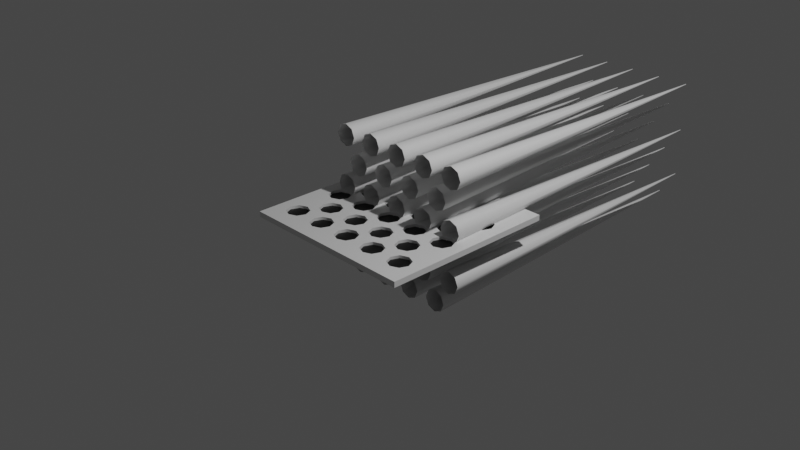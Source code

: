 # Source: spiketrap.blend  (saved by Blender 3.2.14; exported with 4.5.12 LTS)
import bpy
from mathutils import Matrix  # noqa: F401  (used for matrix-valued properties, if any)

bpy.ops.wm.read_factory_settings(use_empty=True)
scene = bpy.context.scene
scene.name = 'Scene'

# ---- collections
col_collection = bpy.data.collections.new('Collection'); scene.collection.children.link(col_collection)

# ---- materials (node trees are filled in below, after node groups)
mat_floor = bpy.data.materials.new('Floor')
mat_floor.alpha_threshold = 0.0
mat_floor.use_transparent_shadow = False
mat_floor.line_color = (0.0, 0.0, 0.0, 1.0)
mat_slot = bpy.data.materials.new('Slot')
mat_slot.use_transparent_shadow = False
mat_spike = bpy.data.materials.new('Spike')
mat_spike.use_transparent_shadow = False

# ---- material node trees
mat_floor.use_nodes = True; mat_floor.node_tree.nodes.clear()
_N = mat_floor.node_tree.nodes; _L = mat_floor.node_tree.links
n0 = _N.new('ShaderNodeOutputMaterial'); n0.name = 'Material Output'; n0.location = (300, 300)
n1 = _N.new('ShaderNodeBsdfPrincipled'); n1.name = 'Principled BSDF'; n1.location = (10, 300)
n1.distribution = 'GGX'
n1.subsurface_method = 'RANDOM_WALK_SKIN'
n1.inputs[2].default_value = 0.4
n1.inputs[3].default_value = 1.45
n1.inputs[27].default_value = (0.0, 0.0, 0.0, 1.0)
n1.inputs[28].default_value = 1.0
_L.new(n1.outputs[0], n0.inputs[0])
n0.is_active_output = True
mat_slot.use_nodes = True; mat_slot.node_tree.nodes.clear()
_N = mat_slot.node_tree.nodes; _L = mat_slot.node_tree.links
n0 = _N.new('ShaderNodeBsdfPrincipled'); n0.name = 'Principled BSDF'; n0.location = (10, 300)
n0.distribution = 'GGX'
n0.subsurface_method = 'RANDOM_WALK_SKIN'
n0.inputs[0].default_value = (0.0, 0.0, 0.0, 1.0)
n0.inputs[3].default_value = 1.45
n0.inputs[27].default_value = (0.0, 0.0, 0.0, 1.0)
n0.inputs[28].default_value = 1.0
n1 = _N.new('ShaderNodeOutputMaterial'); n1.name = 'Material Output'; n1.location = (300, 300)
_L.new(n0.outputs[0], n1.inputs[0])
n1.is_active_output = True
mat_spike.use_nodes = True; mat_spike.node_tree.nodes.clear()
_N = mat_spike.node_tree.nodes; _L = mat_spike.node_tree.links
n0 = _N.new('ShaderNodeBsdfPrincipled'); n0.name = 'Principled BSDF'; n0.location = (10, 300)
n0.distribution = 'GGX'
n0.subsurface_method = 'RANDOM_WALK_SKIN'
n0.inputs[3].default_value = 1.45
n0.inputs[27].default_value = (0.0, 0.0, 0.0, 1.0)
n0.inputs[28].default_value = 1.0
n1 = _N.new('ShaderNodeOutputMaterial'); n1.name = 'Material Output'; n1.location = (300, 300)
_L.new(n0.outputs[0], n1.inputs[0])
n1.is_active_output = True

# ---- world
world_world = bpy.data.worlds.new('World'); scene.world = world_world
world_world.use_nodes = True; world_world.node_tree.nodes.clear()
_N = world_world.node_tree.nodes; _L = world_world.node_tree.links
n0 = _N.new('ShaderNodeOutputWorld'); n0.name = 'World Output'; n0.location = (300, 300)
n1 = _N.new('ShaderNodeBackground'); n1.name = 'Background'; n1.location = (10, 300)
n1.inputs[0].default_value = (0.05088, 0.05088, 0.05088, 1.0)
_L.new(n1.outputs[0], n0.inputs[0])
n0.is_active_output = True
world_world.color = (0.05088, 0.05088, 0.05088)
world_world.use_sun_shadow = False
world_world.sun_shadow_jitter_overblur = 0.0

# ---- cameras
cam_camera = bpy.data.cameras.new('Camera')
cam_camera.clip_end = 100.0
cam_camera.ortho_scale = 7.314

# ---- lights
light_light = bpy.data.lights.new('Light', 'POINT')
light_light.transmission_factor = 0.0
light_light.energy = 1000.0
light_light.shadow_soft_size = 0.1
light_light.shadow_maximum_resolution = 0.006
light_light.use_absolute_resolution = True

# ---- meshes
me_floor = bpy.data.meshes.new('Floor')
me_floor.from_pydata([(1.0, 1.0, 0.0625), (1.0, -1.0, 0.0625), (-1.0, 1.0, 0.0625), (-1.0, -1.0, 0.0625), (-0.875, -0.7031, 0.0625), (-0.875, -0.1406, 0.0625), (-0.875, 0.4219, 0.0625), (-0.8384, -0.7915, 0.0625), (-0.8384, -0.6147, 0.0625), (-0.8384, -0.229, 0.0625), (-0.8384, 0.3335, 0.0625), (-0.8384, -0.05224, 0.0625), (-0.8384, 0.5103, 0.0625), (-0.6875, 0.7031, 0.0625), (-0.6875, -0.4219, 0.0625), (-0.6875, 0.1406, 0.0625), (-0.6616, -0.6147, 0.0625), (-0.7058, -0.5964, 0.0625), (-0.6509, -0.5103, 0.0625), (-0.6509, -0.3335, 0.0625), (-0.6616, -0.229, 0.0625), (-0.6616, -0.05224, 0.0625), (-0.7058, -0.03393, 0.0625), (-0.6509, 0.05224, 0.0625), (-0.6509, 0.229, 0.0625), (-0.6616, 0.3335, 0.0625), (-0.7058, 0.3152, 0.0625), (-0.6616, 0.5103, 0.0625), (-0.6509, 0.6147, 0.0625), (-0.7058, 0.5286, 0.0625), (-0.75, -0.5781, 0.0625), (-0.75, -0.2656, 0.0625), (-0.75, -0.01562, 0.0625), (-0.75, 0.2969, 0.0625), (-0.75, 0.5469, 0.0625), (-0.6509, 0.7915, 0.0625), (-0.5, -0.1406, 0.0625), (-0.5, 0.4219, 0.0625), (-0.5625, -0.5469, 0.0625), (-0.5625, -0.2969, 0.0625), (-0.625, -0.1406, 0.0625), (-0.6067, 0.03393, 0.0625), (-0.5625, 0.01562, 0.0625), (-0.5183, 0.03393, 0.0625), (-0.5625, 0.2656, 0.0625), (-0.6067, 0.2473, 0.0625), (-0.5183, 0.2473, 0.0625), (-0.625, 0.4219, 0.0625), (-0.5625, 0.5781, 0.0625), (-0.6067, 0.5964, 0.0625), (-0.5625, 0.8281, 0.0625), (-0.375, -0.2656, 0.0625), (-0.4375, -0.4219, 0.0625), (-0.3308, -0.03393, 0.0625), (-0.375, -0.01562, 0.0625), (-0.4192, -0.03393, 0.0625), (-0.375, 0.2969, 0.0625), (-0.4192, 0.3152, 0.0625), (-0.375, 0.5469, 0.0625), (-0.4741, 0.05224, 0.0625), (-0.4634, -0.05224, 0.0625), (-0.4375, 0.1406, 0.0625), (-0.4741, 0.229, 0.0625), (-0.4634, 0.3335, 0.0625), (-0.4741, 0.6147, 0.0625), (-0.4634, 0.5103, 0.0625), (-0.4375, 0.7031, 0.0625), (-0.4741, -0.3335, 0.0625), (-0.4634, -0.229, 0.0625), (-0.4741, 0.7915, 0.0625), (-0.3125, 0.1406, 0.0625), (-0.3125, 0.7031, 0.0625), (-0.25, -0.1406, 0.0625), (-0.25, 0.4219, 0.0625), (-0.1875, 0.01562, 0.0625), (-0.2866, -0.05224, 0.0625), (-0.2317, 0.03393, 0.0625), (-0.2759, 0.05224, 0.0625), (-0.2759, 0.229, 0.0625), (-0.2866, 0.3335, 0.0625), (-0.1875, 0.2656, 0.0625), (-0.1875, 0.5781, 0.0625), (-0.2866, 0.5103, 0.0625), (-0.2759, 0.6147, 0.0625), (-0.2759, 0.7915, 0.0625), (-0.08839, -0.05224, 0.0625), (-0.09911, 0.05224, 0.0625), (-0.1433, 0.03393, 0.0625), (-0.125, 0.4219, 0.0625), (-0.0625, 0.1406, 0.0625), (-1.093e-08, 0.2969, 0.0625), (-0.0625, 0.7031, 0.0625), (-0.09911, 0.229, 0.0625), (-0.1433, 0.2473, 0.0625), (-0.08839, 0.3335, 0.0625), (-0.04419, 0.5286, 0.0625), (-0.08839, 0.5103, 0.0625), (-0.09911, 0.6147, 0.0625), (-0.1433, 0.5964, 0.0625), (0.0, 0.5469, 0.0625), (-0.09911, 0.7915, 0.0625), (-0.2866, -0.229, 0.0625), (-0.1875, 0.8281, 0.0625), (0.0625, 0.1406, 0.0625), (0.0625, 0.7031, 0.0625), (0.08839, 0.5103, 0.0625), (0.09911, 0.6147, 0.0625), (0.25, 0.4219, 0.0625), (0.1875, 0.2656, 0.0625), (0.1433, 0.2473, 0.0625), (0.125, 0.4219, 0.0625), (0.1875, 0.5781, 0.0625), (0.2317, 0.5964, 0.0625), (0.1875, 0.8281, 0.0625), (0.09911, 0.229, 0.0625), (0.08839, 0.3335, 0.0625), (0.09911, 0.7915, 0.0625), (0.3125, 0.7031, 0.0625), (0.4375, 0.7031, 0.0625), (0.375, 0.5469, 0.0625), (0.3308, 0.5286, 0.0625), (0.4192, 0.5286, 0.0625), (0.2759, 0.6147, 0.0625), (0.2866, 0.5103, 0.0625), (0.2759, 0.7915, 0.0625), (0.5625, 0.5781, 0.0625), (0.4634, 0.5103, 0.0625), (0.5183, 0.5964, 0.0625), (0.4741, 0.6147, 0.0625), (0.6875, 0.7031, 0.0625), (0.6509, 0.7915, 0.0625), (0.5625, 0.8281, 0.0625), (0.3198, 0.3198, 0.0625), (0.4741, 0.7915, 0.0625), (0.2866, 0.3335, 0.0625), (-0.75, -0.8281, 0.0625), (-0.625, -0.7031, 0.0625), (-0.5, -0.7031, 0.0625), (-0.6616, -0.7915, 0.0625), (-0.3125, -0.4219, 0.0625), (-0.4192, -0.5964, 0.0625), (-0.3308, -0.5964, 0.0625), (-0.375, -0.5781, 0.0625), (-0.375, -0.8281, 0.0625), (-0.4634, -0.6147, 0.0625), (-0.4741, -0.5103, 0.0625), (-0.4634, -0.7915, 0.0625), (-0.25, -0.7031, 0.0625), (-0.1875, -0.5469, 0.0625), (-0.1433, -0.5286, 0.0625), (-0.1875, -0.2969, 0.0625), (-0.2866, -0.6147, 0.0625), (-0.2759, -0.5103, 0.0625), (-0.125, -0.1406, 0.0625), (-0.0625, -0.4219, 0.0625), (-0.08839, -0.7915, 0.0625), (-0.08839, -0.6147, 0.0625), (-0.09911, -0.5103, 0.0625), (-0.2866, -0.7915, 0.0625), (-0.125, -0.7031, 0.0625), (-0.09911, -0.3335, 0.0625), (-0.08839, -0.229, 0.0625), (-0.2759, -0.3335, 0.0625), (0.0625, -0.4219, 0.0625), (-1.093e-08, -0.2656, 0.0625), (0.0, -0.01562, 0.0625), (0.125, -0.7031, 0.0625), (0.125, -0.1406, 0.0625), (0.09911, -0.5103, 0.0625), (0.08839, -0.6147, 0.0625), (0.1433, -0.5286, 0.0625), (0.08839, -0.229, 0.0625), (0.09911, -0.3335, 0.0625), (0.1433, -0.3152, 0.0625), (0.08839, -0.7915, 0.0625), (0.0, -0.5781, 0.0625), (0.08839, -0.05224, 0.0625), (0.09911, 0.05224, 0.0625), (0.1875, 0.01562, 0.0625), (0.25, -0.7031, 0.0625), (0.25, -0.1406, 0.0625), (0.3125, -0.4219, 0.0625), (0.3125, 0.1406, 0.0625), (0.1875, -0.5469, 0.0625), (0.2866, -0.6147, 0.0625), (0.2317, -0.5286, 0.0625), (0.2759, -0.5103, 0.0625), (0.2759, -0.3335, 0.0625), (0.2866, -0.229, 0.0625), (0.1875, -0.2969, 0.0625), (0.2866, -0.05224, 0.0625), (0.2759, 0.05224, 0.0625), (0.2759, 0.229, 0.0625), (0.2866, -0.7915, 0.0625), (-1.093e-08, -0.8281, 0.0625), (0.375, -0.8281, 0.0625), (0.375, -0.5781, 0.0625), (0.3308, -0.5964, 0.0625), (0.375, -0.2656, 0.0625), (0.375, -0.01562, 0.0625), (0.3308, -0.03393, 0.0625), (0.4375, -0.4219, 0.0625), (0.4375, 0.1406, 0.0625), (0.4741, 0.229, 0.0625), (0.4634, 0.3335, 0.0625), (0.4634, -0.6147, 0.0625), (0.4741, -0.5103, 0.0625), (0.4741, -0.3335, 0.0625), (0.4634, -0.229, 0.0625), (0.375, 0.2969, 0.0625), (0.5, -0.7031, 0.0625), (0.5, -0.1406, 0.0625), (0.5, 0.4219, 0.0625), (0.5625, 0.01562, 0.0625), (0.625, -0.7031, 0.0625), (0.5625, -0.5469, 0.0625), (0.6067, -0.5286, 0.0625), (0.6067, -0.3152, 0.0625), (0.5625, -0.2969, 0.0625), (0.5183, -0.3152, 0.0625), (0.625, -0.1406, 0.0625), (0.6067, 0.2473, 0.0625), (0.5625, 0.2656, 0.0625), (0.5183, 0.2473, 0.0625), (0.625, 0.4219, 0.0625), (0.4634, -0.7915, 0.0625), (0.4634, -0.05224, 0.0625), (0.4741, 0.05224, 0.0625), (0.6875, -0.4219, 0.0625), (0.6875, 0.1406, 0.0625), (0.6616, -0.6147, 0.0625), (0.6509, -0.5103, 0.0625), (0.6616, -0.229, 0.0625), (0.6509, -0.3335, 0.0625), (0.6616, -0.05224, 0.0625), (0.7058, -0.03393, 0.0625), (0.6509, 0.05224, 0.0625), (0.7058, 0.3152, 0.0625), (0.6616, 0.3335, 0.0625), (0.6509, 0.229, 0.0625), (0.75, 0.5469, 0.0625), (0.8384, -0.229, 0.0625), (0.875, -0.1406, 0.0625), (0.875, 0.4219, 0.0625), (0.875, -0.7031, 0.0625), (0.8384, 0.3335, 0.0625), (0.8384, -0.05224, 0.0625), (0.8384, 0.5103, 0.0625), (0.75, -0.8281, 0.0625), (0.8384, -0.7915, 0.0625), (0.8384, -0.6147, 0.0625), (0.75, -0.5781, 0.0625), (0.75, -0.2656, 0.0625), (0.75, -0.01562, 0.0625), (0.75, 0.2969, 0.0625), (0.6616, 0.5103, 0.0625), (0.6509, 0.6147, 0.0625), (0.6616, -0.7915, 0.0625), (1.0, 1.0, 0.0), (1.0, -1.0, 0.0), (-1.0, 1.0, 0.0), (-1.0, -1.0, 0.0), (0.6875, 0.7031, 0.03125), (0.6509, 0.6147, 0.03125), (0.625, 0.4219, 0.03125), (0.6616, 0.5103, 0.03125), (-0.4192, 0.3152, 0.03125), (-0.4634, 0.3335, 0.03125), (-0.875, -0.7031, 0.03125), (-0.8384, -0.7915, 0.03125), (-0.8384, -0.6147, 0.03125), (-0.6616, -0.6147, 0.03125), (-0.7058, -0.5964, 0.03125), (-0.75, -0.5781, 0.03125), (-0.6616, -0.229, 0.03125), (-0.75, -0.2656, 0.03125), (-0.8384, 0.5103, 0.03125), (-0.75, 0.5469, 0.03125), (-0.625, -0.1406, 0.03125), (-0.5625, 0.2656, 0.03125), (-0.6067, 0.2473, 0.03125), (-0.5183, 0.2473, 0.03125), (-0.5625, 0.5781, 0.03125), (-0.6067, 0.5964, 0.03125), (-0.375, 0.2969, 0.03125), (-0.5, -0.1406, 0.03125), (-0.4634, -0.05224, 0.03125), (-0.4741, 0.6147, 0.03125), (-0.4375, 0.7031, 0.03125), (-0.4375, -0.4219, 0.03125), (-0.4741, -0.3335, 0.03125), (-0.4634, -0.229, 0.03125), (-0.25, -0.1406, 0.03125), (-0.2866, -0.05224, 0.03125), (0.5625, 0.01562, 0.03125), (0.6509, 0.05224, 0.03125), (-0.2317, 0.03393, 0.03125), (-0.2759, 0.05224, 0.03125), (-0.2866, 0.3335, 0.03125), (-0.1875, 0.2656, 0.03125), (-0.1433, 0.2473, 0.03125), (-0.125, 0.4219, 0.03125), (-0.08839, 0.3335, 0.03125), (-0.08839, 0.5103, 0.03125), (-0.2866, -0.229, 0.03125), (-0.2759, 0.7915, 0.03125), (-0.1875, 0.8281, 0.03125), (0.0625, 0.7031, 0.03125), (0.09911, 0.6147, 0.03125), (0.1875, 0.2656, 0.03125), (0.1433, 0.2473, 0.03125), (0.09911, 0.7915, 0.03125), (0.875, -0.7031, 0.03125), (0.8384, -0.7915, 0.03125), (0.3198, 0.3198, 0.03125), (0.2866, 0.3335, 0.03125), (-0.625, -0.7031, 0.03125), (-0.6616, -0.7915, 0.03125), (-0.4192, -0.5964, 0.03125), (-0.375, -0.5781, 0.03125), (-0.4634, -0.6147, 0.03125), (-0.4741, -0.5103, 0.03125), (-0.1875, -0.5469, 0.03125), (-0.1433, -0.5286, 0.03125), (-0.2759, -0.5103, 0.03125), (0.6067, 0.2473, 0.03125), (0.6509, 0.229, 0.03125), (-0.08839, -0.6147, 0.03125), (-0.125, -0.7031, 0.03125), (0.09911, -0.5103, 0.03125), (0.1433, -0.5286, 0.03125), (-1.093e-08, -0.2656, 0.03125), (0.08839, -0.229, 0.03125), (0.09911, -0.3335, 0.03125), (0.1433, -0.3152, 0.03125), (0.0, -0.5781, 0.03125), (-0.09911, 0.229, 0.03125), (0.25, -0.1406, 0.03125), (0.2866, -0.229, 0.03125), (0.2866, -0.05224, 0.03125), (0.2759, 0.229, 0.03125), (0.375, -0.5781, 0.03125), (0.3308, -0.5964, 0.03125), (0.375, -0.2656, 0.03125), (0.4634, -0.6147, 0.03125), (0.375, 0.2969, 0.03125), (0.4634, -0.229, 0.03125), (0.5, -0.1406, 0.03125), (0.4634, 0.3335, 0.03125), (0.5, 0.4219, 0.03125), (0.6875, -0.4219, 0.03125), (0.6509, -0.5103, 0.03125), (0.625, -0.1406, 0.03125), (0.6616, -0.229, 0.03125), (0.6509, -0.3335, 0.03125), (0.6616, -0.05224, 0.03125), (0.6616, 0.3335, 0.03125), (0.75, 0.5469, 0.03125), (0.8384, 0.5103, 0.03125), (0.75, -0.8281, 0.03125), (0.8384, -0.6147, 0.03125), (0.75, -0.2656, 0.03125), (0.6616, -0.7915, 0.03125), (-0.875, -0.1406, 0.03125), (-0.8384, -0.229, 0.03125), (-0.8384, -0.05224, 0.03125), (-0.6616, -0.05224, 0.03125), (-0.7058, -0.03393, 0.03125), (-0.6616, 0.3335, 0.03125), (-0.7058, 0.3152, 0.03125), (-0.6875, 0.7031, 0.03125), (-0.6509, 0.6147, 0.03125), (-0.7058, 0.5286, 0.03125), (-0.6509, 0.7915, 0.03125), (0.375, -0.01562, 0.03125), (0.3308, -0.03393, 0.03125), (-0.6067, 0.03393, 0.03125), (-0.5625, 0.01562, 0.03125), (-0.625, 0.4219, 0.03125), (-0.3308, -0.03393, 0.03125), (-0.375, -0.01562, 0.03125), (-0.4375, 0.1406, 0.03125), (-0.4741, 0.229, 0.03125), (-0.5, 0.4219, 0.03125), (-0.4634, 0.5103, 0.03125), (-0.25, 0.4219, 0.03125), (-0.2866, 0.5103, 0.03125), (-0.1875, 0.5781, 0.03125), (-0.2759, 0.6147, 0.03125), (-0.0625, 0.1406, 0.03125), (-0.1433, 0.5964, 0.03125), (-0.4741, 0.7915, 0.03125), (0.08839, 0.5103, 0.03125), (0.125, 0.4219, 0.03125), (0.09911, 0.229, 0.03125), (0.1875, 0.8281, 0.03125), (0.3125, 0.7031, 0.03125), (0.2759, 0.6147, 0.03125), (0.2759, 0.7915, 0.03125), (0.4192, 0.5286, 0.03125), (0.4634, 0.5103, 0.03125), (0.5625, 0.5781, 0.03125), (0.5183, 0.5964, 0.03125), (-0.5183, 0.03393, 0.03125), (-0.4741, 0.05224, 0.03125), (0.6509, 0.7915, 0.03125), (0.375, -0.8281, 0.03125), (0.4634, -0.7915, 0.03125), (-0.4192, -0.03393, 0.03125), (-0.3308, -0.5964, 0.03125), (-0.5, -0.7031, 0.03125), (-0.4634, -0.7915, 0.03125), (-0.2866, -0.6147, 0.03125), (-0.08839, -0.05224, 0.03125), (-0.125, -0.1406, 0.03125), (-0.09911, -0.5103, 0.03125), (0.2866, -0.6147, 0.03125), (-0.08839, -0.229, 0.03125), (-0.6509, 0.229, 0.03125), (0.0, -0.01562, 0.03125), (0.8384, 0.3335, 0.03125), (0.75, 0.2969, 0.03125), (0.08839, -0.6147, 0.03125), (0.08839, -0.05224, 0.03125), (0.09911, 0.05224, 0.03125), (0.1875, 0.01562, 0.03125), (0.3125, -0.4219, 0.03125), (0.2759, -0.5103, 0.03125), (0.2759, -0.3335, 0.03125), (0.1875, -0.2969, 0.03125), (0.2866, -0.7915, 0.03125), (-0.09911, 0.7915, 0.03125), (0.4375, -0.4219, 0.03125), (0.4741, -0.5103, 0.03125), (0.4741, -0.3335, 0.03125), (0.5, -0.7031, 0.03125), (0.6067, -0.3152, 0.03125), (0.5625, -0.2969, 0.03125), (0.5625, 0.2656, 0.03125), (0.4741, 0.05224, 0.03125), (0.2317, 0.5964, 0.03125), (-0.09911, 0.6147, 0.03125), (0.6875, 0.1406, 0.03125), (0.7058, 0.3152, 0.03125), (0.8384, -0.229, 0.03125), (0.875, -0.1406, 0.03125), (-0.0625, -0.4219, 0.03125), (-0.09911, -0.3335, 0.03125), (-0.1875, 0.01562, 0.03125), (-0.1433, 0.03393, 0.03125), (-0.875, 0.4219, 0.03125), (-0.8384, 0.3335, 0.03125), (-0.6875, -0.4219, 0.03125), (-0.6509, -0.5103, 0.03125), (-0.6509, -0.3335, 0.03125), (0.6616, -0.6147, 0.03125), (0.75, -0.5781, 0.03125), (-0.75, -0.01562, 0.03125), (-0.75, 0.2969, 0.03125), (-0.5625, -0.5469, 0.03125), (-0.375, 0.5469, 0.03125), (-0.5625, 0.8281, 0.03125), (-0.3125, 0.1406, 0.03125), (-0.2759, 0.229, 0.03125), (-0.09911, 0.05224, 0.03125), (-1.093e-08, 0.2969, 0.03125), (0.4634, -0.05224, 0.03125), (0.1875, 0.5781, 0.03125), (0.2317, -0.5286, 0.03125), (0.08839, 0.3335, 0.03125), (0.4375, 0.7031, 0.03125), (0.4741, 0.6147, 0.03125), (0.5625, 0.8281, 0.03125), (0.4741, 0.7915, 0.03125), (-0.1875, -0.2969, 0.03125), (-0.2759, -0.3335, 0.03125), (0.125, -0.7031, 0.03125), (0.08839, -0.7915, 0.03125), (-0.25, -0.7031, 0.03125), (-0.2866, -0.7915, 0.03125), (0.1875, -0.5469, 0.03125), (0.2759, 0.05224, 0.03125), (0.3125, 0.1406, 0.03125), (-1.093e-08, -0.8281, 0.03125), (0.4375, 0.1406, 0.03125), (0.4741, 0.229, 0.03125), (0.3308, 0.5286, 0.03125), (0.2866, 0.5103, 0.03125), (0.5625, -0.5469, 0.03125), (0.5183, -0.3152, 0.03125), (0.5183, 0.2473, 0.03125), (0.625, -0.7031, 0.03125), (0.7058, -0.03393, 0.03125), (0.8384, -0.05224, 0.03125), (0.75, -0.01562, 0.03125), (-0.6875, 0.1406, 0.03125), (-0.6509, 0.05224, 0.03125), (-0.6616, 0.5103, 0.03125), (-0.5625, -0.2969, 0.03125), (-0.375, -0.2656, 0.03125), (0.6067, -0.5286, 0.03125), (-0.3125, 0.7031, 0.03125), (-0.04419, 0.5286, 0.03125), (-0.0625, 0.7031, 0.03125), (0.0, 0.5469, 0.03125), (0.0625, 0.1406, 0.03125), (0.375, 0.5469, 0.03125), (0.25, 0.4219, 0.03125), (-0.75, -0.8281, 0.03125), (-0.375, -0.8281, 0.03125), (-0.3125, -0.4219, 0.03125), (-0.08839, -0.7915, 0.03125), (0.0625, -0.4219, 0.03125), (0.125, -0.1406, 0.03125), (0.25, -0.7031, 0.03125), (0.875, 0.4219, 0.03125)], [], [(122, 112, 123, 120), (237, 238, 221, 239), (171, 164, 161, 153, 85, 87, 74, 76, 75, 72, 101, 51, 68, 36, 60, 43, 42, 41, 21, 40, 20, 31, 9, 5, 11, 32, 22, 23, 15, 24, 26, 33, 10, 6, 12, 34, 29, 28, 13, 35, 50, 69, 66, 64, 48, 49, 27, 47, 25, 45, 44, 46, 63, 37, 65, 58, 82, 73, 79, 56, 57, 62, 61, 59, 55, 54, 53, 77, 70, 78, 80, 93, 94, 88, 96, 98, 81, 83, 71, 84, 102, 100, 91, 97, 95, 99, 105, 110, 115, 109, 108, 192, 132, 134, 107, 123, 112, 111, 106, 104, 116, 113, 124, 117, 122, 120, 119, 121, 128, 118, 133, 131, 130, 129, 256, 125, 127, 126, 212, 204, 223, 222, 221, 238, 224, 255, 240, 247, 243, 245, 254, 237, 239, 229, 236, 235, 253, 246, 242, 241, 252, 232, 217, 233, 228, 231, 216, 230, 251, 250, 244, 249, 1, 0, 2, 3, 7, 4, 8, 30, 17, 18, 14, 19, 39, 67, 52, 145, 140, 142, 141, 152, 139, 162, 150, 160, 154, 157, 149, 156, 175, 169, 170, 168, 163, 172, 173), (114, 109, 115, 90, 94, 93, 92, 89, 86, 87, 85, 165, 176, 167, 171, 173, 189, 187, 181, 186, 197, 196, 205, 210, 225, 195, 193, 179, 184, 185, 183, 170, 169, 166, 174, 194, 155, 159, 156, 149, 148, 152, 141, 151, 147, 158, 143, 146, 137, 144, 140, 145, 38, 18, 17, 16, 136, 138, 135, 7, 3, 1, 249, 248, 257, 214, 230, 216, 215, 206, 201, 207, 219, 208, 198, 188, 180, 190, 200, 191, 178, 177, 103), (132, 192, 182, 191, 200, 199, 226, 211, 208, 219, 218, 217, 232, 220, 234, 235, 236, 213, 227, 202, 203, 223, 204, 209), (97, 98, 96, 95), (24, 45, 25, 26), (21, 41, 23, 22), (59, 43, 60, 55), (62, 57, 63, 46), (75, 76, 77, 53), (27, 49, 28, 29), (184, 197, 186, 185), (126, 127, 128, 121), (208, 211, 347, 346), (139, 152, 324, 510), (132, 209, 345, 314), (237, 254, 421, 443), (147, 151, 412, 478), (205, 196, 341, 344), (252, 241, 444, 361), (117, 124, 398, 396), (188, 198, 343, 338), (146, 143, 509, 411), (196, 197, 342, 341), (154, 160, 447, 446), (135, 138, 317, 508), (192, 108, 309, 340), (241, 242, 445, 444), (7, 135, 508, 269), (190, 180, 337, 339), (229, 239, 326, 442), (107, 134, 315, 507), (180, 188, 338, 337), (238, 237, 443, 356), (131, 133, 473, 472), (236, 229, 442, 295), (128, 127, 402, 471), (92, 93, 300, 336), (233, 217, 436, 354), (123, 107, 507, 487), (2, 0, 258, 260), (1, 3, 261, 259), (3, 2, 260, 261), (0, 1, 259, 258), (286, 285, 291, 499, 304, 292, 293, 379, 380, 408), (274, 278, 366, 367, 457, 365, 363, 364, 275), (289, 290, 498, 454, 452, 453, 459, 321), (323, 415, 446, 447, 474, 475, 510, 324, 322), (268, 269, 508, 317, 316, 271, 272, 273, 270), (329, 330, 480, 468, 427, 426, 428, 429, 334, 333, 512), (350, 354, 436, 437, 489, 434, 432, 433, 488, 500, 351), (312, 360, 456, 455, 491, 362, 359, 313), (342, 416, 514, 430, 406, 407, 435, 344, 341), (328, 511, 483, 477, 476, 422, 335, 327), (412, 409, 319, 318, 320, 410, 411, 509, 479, 478), (331, 332, 513, 423, 419, 413, 414, 417), (337, 338, 343, 346, 347, 466, 374, 375, 339), (353, 361, 444, 445, 493, 494, 492, 355, 352), (294, 295, 442, 326, 325, 438, 490, 485, 484, 439), (265, 264, 356, 443, 421, 420, 515, 358, 357), (263, 262, 405, 472, 473, 470, 471, 402, 401), (314, 345, 348, 349, 400, 399, 506, 486, 487, 507, 315), (308, 467, 440, 397, 396, 398, 395, 311, 307), (306, 305, 501, 388, 387, 390, 441, 503, 431), (283, 282, 287, 288, 391, 461, 373, 370, 371), (276, 450, 451, 458, 369, 368, 378, 497, 372, 277), (279, 280, 418, 495, 496, 376, 377, 403, 404, 381, 382, 281), (266, 284, 298, 385, 386, 460, 384, 383, 267), (465, 469, 393, 392, 504, 502, 303, 301, 302), (309, 310, 394, 505, 424, 425, 481, 482, 340), (297, 296, 448, 449, 464, 389, 336, 300, 299, 463, 462), (143, 158, 479, 509), (74, 87, 449, 448), (204, 212, 349, 348), (159, 155, 511, 328), (6, 10, 451, 450), (162, 139, 510, 475), (12, 6, 450, 276), (163, 168, 329, 512), (14, 18, 453, 452), (171, 167, 513, 332), (19, 14, 452, 454), (231, 228, 350, 351), (172, 163, 512, 333), (220, 232, 353, 352), (251, 230, 455, 456), (228, 233, 354, 350), (167, 176, 423, 513), (22, 32, 457, 367), (234, 220, 352, 355), (103, 177, 424, 505), (10, 33, 458, 451), (224, 238, 356, 264), (184, 179, 514, 416), (18, 38, 459, 453), (247, 240, 357, 358), (183, 185, 468, 480), (42, 43, 403, 377), (248, 249, 313, 359), (187, 189, 429, 428), (54, 55, 408, 380), (244, 250, 360, 312), (179, 193, 430, 514), (62, 46, 281, 382), (232, 252, 361, 353), (155, 194, 483, 511), (240, 255, 265, 357), (58, 65, 384, 460), (257, 248, 359, 362), (215, 216, 500, 488), (69, 50, 461, 391), (219, 207, 434, 489), (76, 74, 448, 296), (5, 9, 364, 363), (223, 203, 485, 490), (70, 77, 297, 462), (11, 5, 363, 365), (78, 70, 462, 463), (226, 199, 374, 466), (80, 78, 463, 299), (21, 22, 367, 366), (82, 58, 460, 386), (26, 25, 368, 369), (87, 86, 464, 449), (245, 243, 515, 420), (86, 89, 389, 464), (13, 28, 371, 370), (243, 247, 358, 515), (94, 90, 465, 302), (17, 30, 273, 272), (253, 235, 492, 494), (211, 226, 466, 347), (9, 31, 275, 364), (106, 111, 467, 308), (29, 34, 277, 372), (185, 186, 427, 468), (35, 13, 370, 373), (115, 110, 393, 469), (199, 200, 375, 374), (209, 204, 348, 345), (40, 21, 366, 278), (118, 128, 471, 470), (41, 42, 377, 376), (130, 131, 472, 405), (133, 118, 470, 473), (25, 47, 378, 368), (38, 145, 321, 459), (53, 54, 380, 379), (157, 154, 446, 415), (61, 62, 382, 381), (160, 150, 474, 447), (37, 63, 267, 383), (150, 162, 475, 474), (65, 37, 383, 384), (166, 169, 422, 476), (75, 53, 379, 293), (174, 166, 476, 477), (158, 147, 478, 479), (79, 73, 385, 298), (256, 129, 262, 263), (170, 183, 480, 330), (73, 82, 386, 385), (178, 191, 481, 425), (83, 81, 387, 388), (182, 192, 340, 482), (255, 224, 264, 265), (194, 174, 477, 483), (89, 92, 336, 389), (63, 57, 266, 267), (4, 7, 269, 268), (200, 190, 339, 375), (81, 98, 390, 387), (8, 4, 268, 270), (203, 202, 484, 485), (66, 69, 391, 288), (120, 123, 487, 486), (110, 105, 392, 393), (16, 17, 272, 271), (198, 208, 346, 343), (109, 114, 394, 310), (212, 126, 400, 349), (206, 215, 488, 433), (113, 116, 311, 395), (30, 8, 270, 273), (218, 219, 489, 437), (122, 117, 396, 397), (31, 20, 274, 275), (222, 223, 490, 438), (124, 113, 395, 398), (34, 12, 276, 277), (225, 210, 435, 407), (126, 121, 399, 400), (20, 40, 278, 274), (202, 227, 439, 484), (127, 125, 401, 402), (44, 45, 280, 279), (230, 214, 491, 455), (46, 44, 279, 281), (235, 234, 355, 492), (43, 59, 404, 403), (49, 48, 282, 283), (242, 246, 493, 445), (129, 130, 405, 262), (57, 56, 284, 266), (250, 251, 456, 360), (195, 225, 407, 406), (60, 36, 285, 286), (246, 253, 494, 493), (55, 60, 286, 408), (48, 64, 287, 282), (214, 257, 362, 491), (141, 142, 319, 409), (64, 66, 288, 287), (144, 137, 410, 320), (52, 67, 290, 289), (90, 115, 469, 465), (137, 146, 411, 410), (36, 68, 291, 285), (15, 23, 496, 495), (151, 141, 409, 412), (72, 75, 293, 292), (24, 15, 495, 418), (213, 236, 295, 294), (27, 29, 372, 497), (85, 153, 414, 413), (77, 76, 296, 297), (32, 11, 365, 457), (125, 256, 263, 401), (56, 79, 298, 284), (39, 19, 454, 498), (93, 80, 299, 300), (23, 41, 376, 496), (149, 157, 415, 323), (88, 94, 302, 301), (47, 27, 497, 378), (197, 184, 416, 342), (96, 88, 301, 303), (153, 161, 417, 414), (50, 35, 373, 461), (45, 24, 418, 280), (101, 72, 292, 304), (161, 164, 331, 417), (102, 84, 305, 306), (165, 85, 413, 419), (104, 106, 308, 307), (254, 245, 420, 421), (108, 109, 310, 309), (59, 61, 381, 404), (116, 104, 307, 311), (67, 39, 498, 290), (169, 175, 335, 422), (68, 51, 499, 291), (176, 165, 419, 423), (216, 231, 351, 500), (177, 178, 425, 424), (249, 244, 312, 313), (186, 181, 426, 427), (134, 132, 314, 315), (71, 83, 388, 501), (181, 187, 428, 426), (136, 16, 271, 316), (84, 71, 501, 305), (189, 173, 334, 429), (138, 136, 316, 317), (95, 96, 303, 502), (193, 195, 406, 430), (142, 140, 318, 319), (97, 91, 503, 441), (100, 102, 306, 431), (140, 144, 320, 318), (99, 95, 502, 504), (201, 206, 433, 432), (145, 52, 289, 321), (91, 100, 431, 503), (207, 201, 432, 434), (148, 149, 323, 322), (51, 101, 304, 499), (210, 205, 344, 435), (105, 99, 504, 392), (28, 49, 283, 371), (152, 148, 322, 324), (111, 112, 440, 467), (217, 218, 437, 436), (239, 221, 325, 326), (191, 182, 482, 481), (221, 222, 438, 325), (156, 159, 328, 327), (114, 103, 505, 394), (227, 213, 294, 439), (168, 170, 330, 329), (33, 26, 369, 458), (112, 122, 397, 440), (164, 171, 332, 331), (119, 120, 486, 506), (98, 97, 441, 390), (173, 172, 333, 334), (121, 119, 506, 399), (175, 156, 327, 335)])
me_floor.polygons.foreach_set('use_smooth', [True] * 299)
me_floor.polygons.foreach_set('material_index', [0, 0, 0, 0, 0, 0, 0, 0, 0, 0, 0, 0, 0, 0, 0, 0, 0, 0, 0, 0, 0, 0, 0, 0, 0, 0, 0, 0, 0, 0, 0, 0, 0, 0, 0, 0, 0, 0, 0, 0, 0, 0, 0, 0, 0, 1, 1, 1, 1, 1, 1, 1, 1, 1, 1, 1, 1, 1, 1, 1, 1, 1, 1, 1, 1, 1, 1, 1, 1, 1, 1, 1, 0, 0, 0, 0, 0, 0, 0, 0, 0, 0, 0, 0, 0, 0, 0, 0, 0, 0, 0, 0, 0, 0, 0, 0, 0, 0, 0, 0, 0, 0, 0, 0, 0, 0, 0, 0, 0, 0, 0, 0, 0, 0, 0, 0, 0, 0, 0, 0, 0, 0, 0, 0, 0, 0, 0, 0, 0, 0, 0, 0, 0, 0, 0, 0, 0, 0, 0, 0, 0, 0, 0, 0, 0, 0, 0, 0, 0, 0, 0, 0, 0, 0, 0, 0, 0, 0, 0, 0, 0, 0, 0, 0, 0, 0, 0, 0, 0, 0, 0, 0, 0, 0, 0, 0, 0, 0, 0, 0, 0, 0, 0, 0, 0, 0, 0, 0, 0, 0, 0, 0, 0, 0, 0, 0, 0, 0, 0, 0, 0, 0, 0, 0, 0, 0, 0, 0, 0, 0, 0, 0, 0, 0, 0, 0, 0, 0, 0, 0, 0, 0, 0, 0, 0, 0, 0, 0, 0, 0, 0, 0, 0, 0, 0, 0, 0, 0, 0, 0, 0, 0, 0, 0, 0, 0, 0, 0, 0, 0, 0, 0, 0, 0, 0, 0, 0, 0, 0, 0, 0, 0, 0, 0, 0, 0, 0, 0, 0, 0, 0, 0, 0, 0, 0, 0, 0, 0, 0, 0, 0, 0, 0, 0, 0, 0, 0, 0, 0, 0, 0, 0, 0, 0, 0, 0, 0, 0, 0])
_uv = me_floor.uv_layers.new(name='UVMap')
_uv.uv.foreach_set('vector', [0.1927, 0.6379, 0.2019, 0.6158, 0.2449, 0.6433, 0.2358, 0.6654, 0.3428, 0.8528, 0.3333, 0.8309, 0.3764, 0.8034, 0.3856, 0.8255, 0.6146, 0.5442, 0.6329, 0.5001, 0.6146, 0.4559, 0.5704, 0.4376, 0.5262, 0.4559, 0.4831, 0.4284, 0.4923, 0.4063, 0.4832, 0.3842, 0.5262, 0.3568, 0.5704, 0.3751, 0.6146, 0.3568, 0.6329, 0.3126, 0.6146, 0.2684, 0.5704, 0.2501, 0.5263, 0.2684, 0.4832, 0.2409, 0.4924, 0.2188, 0.4832, 0.1968, 0.5263, 0.1693, 0.5705, 0.1876, 0.6146, 0.1693, 0.633, 0.1252, 0.6147, 0.08099, 0.5705, 0.06267, 0.5263, 0.08096, 0.508, 0.1251, 0.5172, 0.1472, 0.4741, 0.1747, 0.4299, 0.1564, 0.3857, 0.1746, 0.3426, 0.1472, 0.3518, 0.1251, 0.3335, 0.08089, 0.2893, 0.06257, 0.2451, 0.08085, 0.2268, 0.125, 0.2359, 0.1471, 0.1929, 0.1746, 0.1487, 0.1563, 0.1045, 0.1745, 0.08615, 0.2187, 0.1044, 0.2629, 0.1486, 0.2812, 0.1928, 0.2629, 0.2111, 0.2188, 0.202, 0.1967, 0.2451, 0.1692, 0.2893, 0.1875, 0.3335, 0.1693, 0.3765, 0.1967, 0.3674, 0.2188, 0.3765, 0.2409, 0.3334, 0.2684, 0.2892, 0.25, 0.245, 0.2683, 0.2267, 0.3125, 0.245, 0.3567, 0.2892, 0.375, 0.3334, 0.3567, 0.3516, 0.3125, 0.3429, 0.2903, 0.3857, 0.263, 0.4299, 0.2813, 0.474, 0.263, 0.5171, 0.2905, 0.5079, 0.3126, 0.5171, 0.3347, 0.474, 0.3621, 0.4298, 0.3438, 0.3856, 0.3621, 0.3673, 0.4063, 0.3765, 0.4284, 0.3334, 0.4558, 0.2892, 0.4375, 0.245, 0.4558, 0.2019, 0.4283, 0.2111, 0.4062, 0.1928, 0.362, 0.1486, 0.3437, 0.1044, 0.362, 0.08609, 0.4062, 0.1044, 0.4504, 0.1486, 0.4687, 0.1928, 0.4504, 0.2358, 0.4779, 0.2267, 0.5, 0.245, 0.5442, 0.2892, 0.5625, 0.3333, 0.5442, 0.3764, 0.5717, 0.3673, 0.5938, 0.3856, 0.638, 0.3402, 0.6599, 0.3333, 0.6433, 0.2891, 0.625, 0.2449, 0.6433, 0.2019, 0.6158, 0.211, 0.5937, 0.1927, 0.5495, 0.1485, 0.5312, 0.1043, 0.5495, 0.08602, 0.5937, 0.1043, 0.6379, 0.1485, 0.6562, 0.1927, 0.6379, 0.2358, 0.6654, 0.2266, 0.6875, 0.2358, 0.7096, 0.1927, 0.737, 0.1485, 0.7187, 0.1043, 0.737, 0.08596, 0.7812, 0.1042, 0.8254, 0.1484, 0.8437, 0.1926, 0.8254, 0.211, 0.7812, 0.2018, 0.7591, 0.2449, 0.7317, 0.2891, 0.75, 0.3333, 0.7317, 0.3764, 0.7592, 0.3673, 0.7813, 0.3764, 0.8034, 0.3333, 0.8309, 0.2891, 0.8125, 0.2449, 0.8308, 0.2265, 0.875, 0.2448, 0.9192, 0.289, 0.9375, 0.3332, 0.9192, 0.3515, 0.875, 0.3428, 0.8528, 0.3856, 0.8255, 0.4297, 0.8438, 0.4739, 0.8255, 0.5167, 0.8528, 0.508, 0.875, 0.5263, 0.9192, 0.5705, 0.9375, 0.6146, 0.9192, 0.6329, 0.875, 0.6146, 0.8308, 0.6577, 0.8033, 0.6668, 0.8254, 0.711, 0.8437, 0.7552, 0.8254, 0.7643, 0.8033, 0.8074, 0.8308, 0.7891, 0.875, 0.8074, 0.9191, 0.8516, 0.9374, 0.8958, 0.9191, 1.0, 0.9999, 0.0, 1.0, 0.0002519, 0.0, 1.0, 0.0003077, 0.8958, 0.08106, 0.8516, 0.06276, 0.8074, 0.08105, 0.7891, 0.1252, 0.7983, 0.1473, 0.7552, 0.1747, 0.711, 0.1564, 0.6669, 0.1747, 0.6486, 0.2189, 0.6668, 0.2631, 0.711, 0.2814, 0.7552, 0.2631, 0.7983, 0.2906, 0.7891, 0.3126, 0.7983, 0.3347, 0.7552, 0.3622, 0.711, 0.3439, 0.6668, 0.3622, 0.6485, 0.4063, 0.6668, 0.4505, 0.711, 0.4688, 0.7552, 0.4505, 0.7643, 0.4284, 0.8074, 0.4559, 0.7891, 0.5001, 0.8074, 0.5443, 0.7643, 0.5717, 0.7552, 0.5496, 0.711, 0.5313, 0.6668, 0.5496, 0.6576, 0.5717, 0.3856, 0.5496, 0.3764, 0.5717, 0.3333, 0.5442, 0.3517, 0.5, 0.3334, 0.4558, 0.3765, 0.4284, 0.3856, 0.4505, 0.4298, 0.4688, 0.474, 0.4505, 0.4831, 0.4284, 0.5262, 0.4559, 0.5079, 0.5, 0.5262, 0.5442, 0.5704, 0.5625, 0.6146, 0.5442, 0.6576, 0.5717, 0.6485, 0.5938, 0.6668, 0.638, 0.711, 0.6563, 0.7552, 0.638, 0.7982, 0.6654, 0.7891, 0.6875, 0.8074, 0.7317, 0.8516, 0.75, 0.8958, 0.7317, 0.914, 0.6875, 0.8957, 0.6433, 0.8516, 0.625, 0.8074, 0.6433, 0.7643, 0.6159, 0.7735, 0.5938, 0.7643, 0.5717, 0.8074, 0.5443, 0.8516, 0.5626, 0.8957, 0.5443, 0.914, 0.5001, 0.8957, 0.4559, 0.8516, 0.4376, 0.8074, 0.4559, 0.7643, 0.4284, 0.7735, 0.4064, 0.7552, 0.3622, 0.7983, 0.3347, 0.8074, 0.3568, 0.8516, 0.3751, 0.8958, 0.3568, 0.9141, 0.3127, 0.8958, 0.2685, 0.8516, 0.2502, 0.8074, 0.2685, 0.7983, 0.2906, 0.7552, 0.2631, 0.7735, 0.2189, 0.7552, 0.1747, 0.7983, 0.1473, 0.8074, 0.1694, 0.8516, 0.1877, 0.8958, 0.1694, 0.9141, 0.1252, 0.8958, 0.08106, 1.0, 0.0003077, 1.0, 0.9999, 0.8958, 0.9191, 0.9141, 0.875, 0.8958, 0.8308, 0.8516, 0.8125, 0.8074, 0.8308, 0.7643, 0.8033, 0.7735, 0.7812, 0.7552, 0.7371, 0.711, 0.7188, 0.6668, 0.7371, 0.6577, 0.7592, 0.6146, 0.7317, 0.6329, 0.6875, 0.6146, 0.6433, 0.5704, 0.625, 0.5262, 0.6433, 0.517, 0.6654, 0.474, 0.638, 0.4923, 0.5938, 0.474, 0.5496, 0.4298, 0.5313, 0.3402, 0.6599, 0.3856, 0.638, 0.4298, 0.6563, 0.474, 0.638, 0.517, 0.6654, 0.5079, 0.6875, 0.5262, 0.7317, 0.5704, 0.75, 0.6146, 0.7317, 0.6577, 0.7592, 0.6485, 0.7813, 0.6577, 0.8033, 0.6146, 0.8308, 0.5704, 0.8125, 0.5262, 0.8309, 0.5167, 0.8528, 0.4739, 0.8255, 0.4922, 0.7813, 0.4739, 0.7371, 0.4298, 0.7188, 0.3856, 0.7371, 0.3764, 0.7592, 0.3333, 0.7317, 0.3516, 0.6875, 0.1928, 0.4504, 0.2019, 0.4283, 0.245, 0.4558, 0.2358, 0.4779, 0.3857, 0.1746, 0.3765, 0.1967, 0.3335, 0.1693, 0.3426, 0.1472, 0.5263, 0.1693, 0.4832, 0.1968, 0.4741, 0.1747, 0.5172, 0.1472, 0.474, 0.263, 0.4832, 0.2409, 0.5263, 0.2684, 0.5171, 0.2905, 0.3857, 0.263, 0.3429, 0.2903, 0.3334, 0.2684, 0.3765, 0.2409, 0.5262, 0.3568, 0.4832, 0.3842, 0.474, 0.3621, 0.5171, 0.3347, 0.2451, 0.1692, 0.202, 0.1967, 0.1929, 0.1746, 0.2359, 0.1471, 0.8074, 0.6433, 0.7982, 0.6654, 0.7552, 0.638, 0.7643, 0.6159, 0.2449, 0.7317, 0.2018, 0.7591, 0.1927, 0.737, 0.2358, 0.7096, 0.6146, 0.7317, 0.5704, 0.75, 0.5704, 0.75, 0.6146, 0.7317, 0.711, 0.3439, 0.7552, 0.3622, 0.7552, 0.3622, 0.711, 0.3439, 0.3402, 0.6599, 0.3516, 0.6875, 0.3516, 0.6875, 0.3402, 0.6599, 0.3428, 0.8528, 0.3515, 0.875, 0.3515, 0.875, 0.3428, 0.8528, 0.8516, 0.3751, 0.8074, 0.3568, 0.8074, 0.3568, 0.8516, 0.3751, 0.8074, 0.7317, 0.7891, 0.6875, 0.7891, 0.6875, 0.8074, 0.7317, 0.6329, 0.875, 0.6146, 0.9192, 0.6146, 0.9192, 0.6329, 0.875, 0.1485, 0.6562, 0.1043, 0.6379, 0.1043, 0.6379, 0.1485, 0.6562, 0.6146, 0.6433, 0.6329, 0.6875, 0.6329, 0.6875, 0.6146, 0.6433, 0.8958, 0.2685, 0.9141, 0.3127, 0.9141, 0.3127, 0.8958, 0.2685, 0.7891, 0.6875, 0.7982, 0.6654, 0.7982, 0.6654, 0.7891, 0.6875, 0.711, 0.4688, 0.6668, 0.4505, 0.6668, 0.4505, 0.711, 0.4688, 0.9141, 0.1252, 0.8958, 0.1694, 0.8958, 0.1694, 0.9141, 0.1252, 0.3856, 0.638, 0.3673, 0.5938, 0.3673, 0.5938, 0.3856, 0.638, 0.6146, 0.9192, 0.5705, 0.9375, 0.5705, 0.9375, 0.6146, 0.9192, 0.8958, 0.08106, 0.9141, 0.1252, 0.9141, 0.1252, 0.8958, 0.08106, 0.5262, 0.6433, 0.5704, 0.625, 0.5704, 0.625, 0.5262, 0.6433, 0.4297, 0.8438, 0.3856, 0.8255, 0.3856, 0.8255, 0.4297, 0.8438, 0.2891, 0.625, 0.3333, 0.6433, 0.3333, 0.6433, 0.2891, 0.625, 0.5704, 0.625, 0.6146, 0.6433, 0.6146, 0.6433, 0.5704, 0.625, 0.3333, 0.8309, 0.3428, 0.8528, 0.3428, 0.8528, 0.3333, 0.8309, 0.08596, 0.7812, 0.1043, 0.737, 0.1043, 0.737, 0.08596, 0.7812, 0.4739, 0.8255, 0.4297, 0.8438, 0.4297, 0.8438, 0.4739, 0.8255, 0.1927, 0.737, 0.2018, 0.7591, 0.2018, 0.7591, 0.1927, 0.737, 0.3856, 0.4505, 0.3765, 0.4284, 0.3765, 0.4284, 0.3856, 0.4505, 0.6668, 0.8254, 0.6577, 0.8033, 0.6577, 0.8033, 0.6668, 0.8254, 0.2449, 0.6433, 0.2891, 0.625, 0.2891, 0.625, 0.2449, 0.6433, 0.0002519, 0.0, 0.0, 1.0, 0.0, 1.0, 0.0002519, 0.0, 1.0, 0.9999, 1.0, 0.0003077, 1.0, 0.0003077, 1.0, 0.9999, 1.0, 0.0003077, 0.0002519, 0.0, 0.0002519, 0.0, 1.0, 0.0003077, 0.0, 1.0, 1.0, 0.9999, 1.0, 0.9999, 0.0, 1.0, 0.5263, 0.2684, 0.5704, 0.2501, 0.6146, 0.2684, 0.6329, 0.3126, 0.6146, 0.3568, 0.5704, 0.3751, 0.5262, 0.3568, 0.5171, 0.3347, 0.5079, 0.3126, 0.5171, 0.2905, 0.6146, 0.1693, 0.5705, 0.1876, 0.5263, 0.1693, 0.5172, 0.1472, 0.508, 0.1251, 0.5263, 0.08096, 0.5705, 0.06267, 0.6147, 0.08099, 0.633, 0.1252, 0.711, 0.2814, 0.6668, 0.2631, 0.6486, 0.2189, 0.6669, 0.1747, 0.711, 0.1564, 0.7552, 0.1747, 0.7735, 0.2189, 0.7552, 0.2631, 0.7643, 0.4284, 0.7552, 0.4505, 0.711, 0.4688, 0.6668, 0.4505, 0.6485, 0.4063, 0.6668, 0.3622, 0.711, 0.3439, 0.7552, 0.3622, 0.7735, 0.4064, 0.8516, 0.06276, 0.8958, 0.08106, 0.9141, 0.1252, 0.8958, 0.1694, 0.8516, 0.1877, 0.8074, 0.1694, 0.7983, 0.1473, 0.7891, 0.1252, 0.8074, 0.08105, 0.7552, 0.5496, 0.7643, 0.5717, 0.7735, 0.5938, 0.7643, 0.6159, 0.7552, 0.638, 0.711, 0.6563, 0.6668, 0.638, 0.6485, 0.5938, 0.6576, 0.5717, 0.6668, 0.5496, 0.711, 0.5313, 0.711, 0.8437, 0.6668, 0.8254, 0.6577, 0.8033, 0.6485, 0.7813, 0.6577, 0.7592, 0.6668, 0.7371, 0.711, 0.7188, 0.7552, 0.7371, 0.7735, 0.7812, 0.7643, 0.8033, 0.7552, 0.8254, 0.8516, 0.9374, 0.8074, 0.9191, 0.7891, 0.875, 0.8074, 0.8308, 0.8516, 0.8125, 0.8958, 0.8308, 0.9141, 0.875, 0.8958, 0.9191, 0.7982, 0.6654, 0.8074, 0.6433, 0.8516, 0.625, 0.8957, 0.6433, 0.914, 0.6875, 0.8958, 0.7317, 0.8516, 0.75, 0.8074, 0.7317, 0.7891, 0.6875, 0.8516, 0.4376, 0.8957, 0.4559, 0.914, 0.5001, 0.8957, 0.5443, 0.8516, 0.5626, 0.8074, 0.5443, 0.7891, 0.5001, 0.8074, 0.4559, 0.8074, 0.3568, 0.7983, 0.3347, 0.7891, 0.3126, 0.7983, 0.2906, 0.8074, 0.2685, 0.8516, 0.2502, 0.8958, 0.2685, 0.9141, 0.3127, 0.8958, 0.3568, 0.8516, 0.3751, 0.6329, 0.5001, 0.6146, 0.5442, 0.5704, 0.5625, 0.5262, 0.5442, 0.5079, 0.5, 0.5262, 0.4559, 0.5704, 0.4376, 0.6146, 0.4559, 0.5704, 0.625, 0.6146, 0.6433, 0.6329, 0.6875, 0.6146, 0.7317, 0.5704, 0.75, 0.5262, 0.7317, 0.5079, 0.6875, 0.517, 0.6654, 0.5262, 0.6433, 0.6146, 0.8308, 0.6329, 0.875, 0.6146, 0.9192, 0.5705, 0.9375, 0.5263, 0.9192, 0.508, 0.875, 0.5167, 0.8528, 0.5262, 0.8309, 0.5704, 0.8125, 0.4922, 0.7813, 0.4739, 0.8255, 0.4297, 0.8438, 0.3856, 0.8255, 0.3764, 0.8034, 0.3673, 0.7813, 0.3764, 0.7592, 0.3856, 0.7371, 0.4298, 0.7188, 0.4739, 0.7371, 0.2449, 0.8308, 0.2891, 0.8125, 0.3333, 0.8309, 0.3428, 0.8528, 0.3515, 0.875, 0.3332, 0.9192, 0.289, 0.9375, 0.2448, 0.9192, 0.2265, 0.875, 0.1926, 0.8254, 0.1484, 0.8437, 0.1042, 0.8254, 0.08596, 0.7812, 0.1043, 0.737, 0.1485, 0.7187, 0.1927, 0.737, 0.2018, 0.7591, 0.211, 0.7812, 0.3402, 0.6599, 0.3516, 0.6875, 0.3333, 0.7317, 0.2891, 0.75, 0.2449, 0.7317, 0.2358, 0.7096, 0.2266, 0.6875, 0.2358, 0.6654, 0.2449, 0.6433, 0.2891, 0.625, 0.3333, 0.6433, 0.1927, 0.5495, 0.211, 0.5937, 0.2019, 0.6158, 0.1927, 0.6379, 0.1485, 0.6562, 0.1043, 0.6379, 0.08602, 0.5937, 0.1043, 0.5495, 0.1485, 0.5312, 0.08609, 0.4062, 0.1044, 0.362, 0.1486, 0.3437, 0.1928, 0.362, 0.2111, 0.4062, 0.2019, 0.4283, 0.1928, 0.4504, 0.1486, 0.4687, 0.1044, 0.4504, 0.202, 0.1967, 0.2111, 0.2188, 0.1928, 0.2629, 0.1486, 0.2812, 0.1044, 0.2629, 0.08615, 0.2187, 0.1045, 0.1745, 0.1487, 0.1563, 0.1929, 0.1746, 0.2451, 0.08085, 0.2893, 0.06257, 0.3335, 0.08089, 0.3518, 0.1251, 0.3426, 0.1472, 0.3335, 0.1693, 0.2893, 0.1875, 0.2451, 0.1692, 0.2359, 0.1471, 0.2268, 0.125, 0.3674, 0.2188, 0.3765, 0.1967, 0.3857, 0.1746, 0.4299, 0.1564, 0.4741, 0.1747, 0.4832, 0.1968, 0.4924, 0.2188, 0.4832, 0.2409, 0.474, 0.263, 0.4299, 0.2813, 0.3857, 0.263, 0.3765, 0.2409, 0.3429, 0.2903, 0.3516, 0.3125, 0.3334, 0.3567, 0.2892, 0.375, 0.245, 0.3567, 0.2267, 0.3125, 0.245, 0.2683, 0.2892, 0.25, 0.3334, 0.2684, 0.3517, 0.5, 0.3333, 0.5442, 0.2892, 0.5625, 0.245, 0.5442, 0.2267, 0.5, 0.2358, 0.4779, 0.245, 0.4558, 0.2892, 0.4375, 0.3334, 0.4558, 0.3673, 0.5938, 0.3764, 0.5717, 0.3856, 0.5496, 0.4298, 0.5313, 0.474, 0.5496, 0.4923, 0.5938, 0.474, 0.638, 0.4298, 0.6563, 0.3856, 0.638, 0.474, 0.3621, 0.4832, 0.3842, 0.4923, 0.4063, 0.4831, 0.4284, 0.474, 0.4505, 0.4298, 0.4688, 0.3856, 0.4505, 0.3765, 0.4284, 0.3673, 0.4063, 0.3856, 0.3621, 0.4298, 0.3438, 0.9141, 0.3127, 0.8958, 0.3568, 0.8958, 0.3568, 0.9141, 0.3127, 0.4923, 0.4063, 0.4831, 0.4284, 0.4831, 0.4284, 0.4923, 0.4063, 0.3333, 0.7317, 0.2891, 0.75, 0.2891, 0.75, 0.3333, 0.7317, 0.8516, 0.4376, 0.8957, 0.4559, 0.8957, 0.4559, 0.8516, 0.4376, 0.2893, 0.06257, 0.3335, 0.08089, 0.3335, 0.08089, 0.2893, 0.06257, 0.6668, 0.3622, 0.711, 0.3439, 0.711, 0.3439, 0.6668, 0.3622, 0.2451, 0.08085, 0.2893, 0.06257, 0.2893, 0.06257, 0.2451, 0.08085, 0.711, 0.5313, 0.7552, 0.5496, 0.7552, 0.5496, 0.711, 0.5313, 0.711, 0.1564, 0.7552, 0.1747, 0.7552, 0.1747, 0.711, 0.1564, 0.6146, 0.5442, 0.5704, 0.5625, 0.5704, 0.5625, 0.6146, 0.5442, 0.6669, 0.1747, 0.711, 0.1564, 0.711, 0.1564, 0.6669, 0.1747, 0.7552, 0.8254, 0.711, 0.8437, 0.711, 0.8437, 0.7552, 0.8254, 0.6668, 0.5496, 0.711, 0.5313, 0.711, 0.5313, 0.6668, 0.5496, 0.5704, 0.8125, 0.6146, 0.8308, 0.6146, 0.8308, 0.5704, 0.8125, 0.7891, 0.875, 0.8074, 0.8308, 0.8074, 0.8308, 0.7891, 0.875, 0.711, 0.8437, 0.6668, 0.8254, 0.6668, 0.8254, 0.711, 0.8437, 0.5704, 0.5625, 0.5262, 0.5442, 0.5262, 0.5442, 0.5704, 0.5625, 0.5172, 0.1472, 0.508, 0.1251, 0.508, 0.1251, 0.5172, 0.1472, 0.5262, 0.8309, 0.5704, 0.8125, 0.5704, 0.8125, 0.5262, 0.8309, 0.4298, 0.5313, 0.474, 0.5496, 0.474, 0.5496, 0.4298, 0.5313, 0.3335, 0.08089, 0.3518, 0.1251, 0.3518, 0.1251, 0.3335, 0.08089, 0.2891, 0.8125, 0.3333, 0.8309, 0.3333, 0.8309, 0.2891, 0.8125, 0.8074, 0.6433, 0.8516, 0.625, 0.8516, 0.625, 0.8074, 0.6433, 0.7552, 0.1747, 0.7735, 0.2189, 0.7735, 0.2189, 0.7552, 0.1747, 0.2448, 0.9192, 0.2265, 0.875, 0.2265, 0.875, 0.2448, 0.9192, 0.7735, 0.5938, 0.7643, 0.6159, 0.7643, 0.6159, 0.7735, 0.5938, 0.4924, 0.2188, 0.4832, 0.2409, 0.4832, 0.2409, 0.4924, 0.2188, 0.9141, 0.875, 0.8958, 0.9191, 0.8958, 0.9191, 0.9141, 0.875, 0.6668, 0.638, 0.6485, 0.5938, 0.6485, 0.5938, 0.6668, 0.638, 0.5079, 0.3126, 0.5171, 0.2905, 0.5171, 0.2905, 0.5079, 0.3126, 0.8516, 0.9374, 0.8074, 0.9191, 0.8074, 0.9191, 0.8516, 0.9374, 0.8516, 0.625, 0.8957, 0.6433, 0.8957, 0.6433, 0.8516, 0.625, 0.3857, 0.263, 0.3765, 0.2409, 0.3765, 0.2409, 0.3857, 0.263, 0.6146, 0.8308, 0.6329, 0.875, 0.6329, 0.875, 0.6146, 0.8308, 0.8957, 0.4559, 0.914, 0.5001, 0.914, 0.5001, 0.8957, 0.4559, 0.2265, 0.875, 0.2449, 0.8308, 0.2449, 0.8308, 0.2265, 0.875, 0.2267, 0.3125, 0.245, 0.2683, 0.245, 0.2683, 0.2267, 0.3125, 0.8958, 0.8308, 0.9141, 0.875, 0.9141, 0.875, 0.8958, 0.8308, 0.7735, 0.7812, 0.7643, 0.8033, 0.7643, 0.8033, 0.7735, 0.7812, 0.1044, 0.2629, 0.08615, 0.2187, 0.08615, 0.2187, 0.1044, 0.2629, 0.6577, 0.7592, 0.6668, 0.7371, 0.6668, 0.7371, 0.6577, 0.7592, 0.4832, 0.3842, 0.4923, 0.4063, 0.4923, 0.4063, 0.4832, 0.3842, 0.5705, 0.06267, 0.6147, 0.08099, 0.6147, 0.08099, 0.5705, 0.06267, 0.3764, 0.7592, 0.3856, 0.7371, 0.3856, 0.7371, 0.3764, 0.7592, 0.4298, 0.3438, 0.474, 0.3621, 0.474, 0.3621, 0.4298, 0.3438, 0.5263, 0.08096, 0.5705, 0.06267, 0.5705, 0.06267, 0.5263, 0.08096, 0.3856, 0.3621, 0.4298, 0.3438, 0.4298, 0.3438, 0.3856, 0.3621, 0.5262, 0.7317, 0.5079, 0.6875, 0.5079, 0.6875, 0.5262, 0.7317, 0.3673, 0.4063, 0.3856, 0.3621, 0.3856, 0.3621, 0.3673, 0.4063, 0.5263, 0.1693, 0.5172, 0.1472, 0.5172, 0.1472, 0.5263, 0.1693, 0.245, 0.3567, 0.2267, 0.3125, 0.2267, 0.3125, 0.245, 0.3567, 0.3426, 0.1472, 0.3335, 0.1693, 0.3335, 0.1693, 0.3426, 0.1472, 0.4831, 0.4284, 0.474, 0.4505, 0.474, 0.4505, 0.4831, 0.4284, 0.3332, 0.9192, 0.289, 0.9375, 0.289, 0.9375, 0.3332, 0.9192, 0.474, 0.4505, 0.4298, 0.4688, 0.4298, 0.4688, 0.474, 0.4505, 0.1487, 0.1563, 0.1929, 0.1746, 0.1929, 0.1746, 0.1487, 0.1563, 0.289, 0.9375, 0.2448, 0.9192, 0.2448, 0.9192, 0.289, 0.9375, 0.3334, 0.4558, 0.3517, 0.5, 0.3517, 0.5, 0.3334, 0.4558, 0.7983, 0.1473, 0.7891, 0.1252, 0.7891, 0.1252, 0.7983, 0.1473, 0.508, 0.875, 0.5167, 0.8528, 0.5167, 0.8528, 0.508, 0.875, 0.5704, 0.75, 0.5262, 0.7317, 0.5262, 0.7317, 0.5704, 0.75, 0.6147, 0.08099, 0.633, 0.1252, 0.633, 0.1252, 0.6147, 0.08099, 0.1927, 0.5495, 0.211, 0.5937, 0.211, 0.5937, 0.1927, 0.5495, 0.2359, 0.1471, 0.2268, 0.125, 0.2268, 0.125, 0.2359, 0.1471, 0.7643, 0.6159, 0.7552, 0.638, 0.7552, 0.638, 0.7643, 0.6159, 0.1045, 0.1745, 0.1487, 0.1563, 0.1487, 0.1563, 0.1045, 0.1745, 0.3333, 0.5442, 0.2892, 0.5625, 0.2892, 0.5625, 0.3333, 0.5442, 0.5079, 0.6875, 0.517, 0.6654, 0.517, 0.6654, 0.5079, 0.6875, 0.3516, 0.6875, 0.3333, 0.7317, 0.3333, 0.7317, 0.3516, 0.6875, 0.5705, 0.1876, 0.5263, 0.1693, 0.5263, 0.1693, 0.5705, 0.1876, 0.1485, 0.7187, 0.1927, 0.737, 0.1927, 0.737, 0.1485, 0.7187, 0.4832, 0.1968, 0.4924, 0.2188, 0.4924, 0.2188, 0.4832, 0.1968, 0.1042, 0.8254, 0.08596, 0.7812, 0.08596, 0.7812, 0.1042, 0.8254, 0.1043, 0.737, 0.1485, 0.7187, 0.1485, 0.7187, 0.1043, 0.737, 0.3335, 0.1693, 0.2893, 0.1875, 0.2893, 0.1875, 0.3335, 0.1693, 0.7735, 0.2189, 0.7552, 0.2631, 0.7552, 0.2631, 0.7735, 0.2189, 0.5171, 0.3347, 0.5079, 0.3126, 0.5079, 0.3126, 0.5171, 0.3347, 0.7552, 0.4505, 0.711, 0.4688, 0.711, 0.4688, 0.7552, 0.4505, 0.4299, 0.2813, 0.3857, 0.263, 0.3857, 0.263, 0.4299, 0.2813, 0.6668, 0.4505, 0.6485, 0.4063, 0.6485, 0.4063, 0.6668, 0.4505, 0.2892, 0.25, 0.3334, 0.2684, 0.3334, 0.2684, 0.2892, 0.25, 0.6485, 0.4063, 0.6668, 0.3622, 0.6668, 0.3622, 0.6485, 0.4063, 0.245, 0.2683, 0.2892, 0.25, 0.2892, 0.25, 0.245, 0.2683, 0.8516, 0.5626, 0.8074, 0.5443, 0.8074, 0.5443, 0.8516, 0.5626, 0.5262, 0.3568, 0.5171, 0.3347, 0.5171, 0.3347, 0.5262, 0.3568, 0.8957, 0.5443, 0.8516, 0.5626, 0.8516, 0.5626, 0.8957, 0.5443, 0.8958, 0.3568, 0.8516, 0.3751, 0.8516, 0.3751, 0.8958, 0.3568, 0.3334, 0.3567, 0.2892, 0.375, 0.2892, 0.375, 0.3334, 0.3567, 0.1926, 0.8254, 0.1484, 0.8437, 0.1484, 0.8437, 0.1926, 0.8254, 0.7643, 0.5717, 0.7735, 0.5938, 0.7735, 0.5938, 0.7643, 0.5717, 0.2892, 0.375, 0.245, 0.3567, 0.245, 0.3567, 0.2892, 0.375, 0.4923, 0.5938, 0.474, 0.638, 0.474, 0.638, 0.4923, 0.5938, 0.1928, 0.362, 0.2111, 0.4062, 0.2111, 0.4062, 0.1928, 0.362, 0.4298, 0.6563, 0.3856, 0.638, 0.3856, 0.638, 0.4298, 0.6563, 0.2449, 0.8308, 0.2891, 0.8125, 0.2891, 0.8125, 0.2449, 0.8308, 0.914, 0.5001, 0.8957, 0.5443, 0.8957, 0.5443, 0.914, 0.5001, 0.4298, 0.4688, 0.3856, 0.4505, 0.3856, 0.4505, 0.4298, 0.4688, 0.3334, 0.2684, 0.3429, 0.2903, 0.3429, 0.2903, 0.3334, 0.2684, 0.8516, 0.06276, 0.8958, 0.08106, 0.8958, 0.08106, 0.8516, 0.06276, 0.517, 0.6654, 0.5262, 0.6433, 0.5262, 0.6433, 0.517, 0.6654, 0.2111, 0.4062, 0.2019, 0.4283, 0.2019, 0.4283, 0.2111, 0.4062, 0.8074, 0.08105, 0.8516, 0.06276, 0.8516, 0.06276, 0.8074, 0.08105, 0.3856, 0.7371, 0.4298, 0.7188, 0.4298, 0.7188, 0.3856, 0.7371, 0.1486, 0.2812, 0.1044, 0.2629, 0.1044, 0.2629, 0.1486, 0.2812, 0.2358, 0.6654, 0.2449, 0.6433, 0.2449, 0.6433, 0.2358, 0.6654, 0.2892, 0.5625, 0.245, 0.5442, 0.245, 0.5442, 0.2892, 0.5625, 0.8074, 0.1694, 0.7983, 0.1473, 0.7983, 0.1473, 0.8074, 0.1694, 0.6329, 0.6875, 0.6146, 0.7317, 0.6146, 0.7317, 0.6329, 0.6875, 0.3764, 0.5717, 0.3856, 0.5496, 0.3856, 0.5496, 0.3764, 0.5717, 0.2891, 0.75, 0.2449, 0.7317, 0.2449, 0.7317, 0.2891, 0.75, 0.7552, 0.7371, 0.7735, 0.7812, 0.7735, 0.7812, 0.7552, 0.7371, 0.08602, 0.5937, 0.1043, 0.5495, 0.1043, 0.5495, 0.08602, 0.5937, 0.7891, 0.1252, 0.8074, 0.08105, 0.8074, 0.08105, 0.7891, 0.1252, 0.6485, 0.7813, 0.6577, 0.7592, 0.6577, 0.7592, 0.6485, 0.7813, 0.1927, 0.6379, 0.1485, 0.6562, 0.1485, 0.6562, 0.1927, 0.6379, 0.633, 0.1252, 0.6146, 0.1693, 0.6146, 0.1693, 0.633, 0.1252, 0.3673, 0.7813, 0.3764, 0.7592, 0.3764, 0.7592, 0.3673, 0.7813, 0.1043, 0.6379, 0.08602, 0.5937, 0.08602, 0.5937, 0.1043, 0.6379, 0.2268, 0.125, 0.2451, 0.08085, 0.2451, 0.08085, 0.2268, 0.125, 0.8958, 0.7317, 0.8516, 0.75, 0.8516, 0.75, 0.8958, 0.7317, 0.2449, 0.7317, 0.2358, 0.7096, 0.2358, 0.7096, 0.2449, 0.7317, 0.6146, 0.1693, 0.5705, 0.1876, 0.5705, 0.1876, 0.6146, 0.1693, 0.4298, 0.7188, 0.4739, 0.7371, 0.4739, 0.7371, 0.4298, 0.7188, 0.2018, 0.7591, 0.211, 0.7812, 0.211, 0.7812, 0.2018, 0.7591, 0.3674, 0.2188, 0.3765, 0.1967, 0.3765, 0.1967, 0.3674, 0.2188, 0.8074, 0.8308, 0.8516, 0.8125, 0.8516, 0.8125, 0.8074, 0.8308, 0.3765, 0.2409, 0.3674, 0.2188, 0.3674, 0.2188, 0.3765, 0.2409, 0.5167, 0.8528, 0.5262, 0.8309, 0.5262, 0.8309, 0.5167, 0.8528, 0.4832, 0.2409, 0.474, 0.263, 0.474, 0.263, 0.4832, 0.2409, 0.202, 0.1967, 0.2111, 0.2188, 0.2111, 0.2188, 0.202, 0.1967, 0.5705, 0.9375, 0.5263, 0.9192, 0.5263, 0.9192, 0.5705, 0.9375, 0.1484, 0.8437, 0.1042, 0.8254, 0.1042, 0.8254, 0.1484, 0.8437, 0.3429, 0.2903, 0.3516, 0.3125, 0.3516, 0.3125, 0.3429, 0.2903, 0.8074, 0.9191, 0.7891, 0.875, 0.7891, 0.875, 0.8074, 0.9191, 0.914, 0.6875, 0.8958, 0.7317, 0.8958, 0.7317, 0.914, 0.6875, 0.5263, 0.2684, 0.5704, 0.2501, 0.5704, 0.2501, 0.5263, 0.2684, 0.5263, 0.9192, 0.508, 0.875, 0.508, 0.875, 0.5263, 0.9192, 0.5171, 0.2905, 0.5263, 0.2684, 0.5263, 0.2684, 0.5171, 0.2905, 0.2111, 0.2188, 0.1928, 0.2629, 0.1928, 0.2629, 0.2111, 0.2188, 0.8516, 0.8125, 0.8958, 0.8308, 0.8958, 0.8308, 0.8516, 0.8125, 0.7983, 0.3347, 0.7891, 0.3126, 0.7891, 0.3126, 0.7983, 0.3347, 0.1928, 0.2629, 0.1486, 0.2812, 0.1486, 0.2812, 0.1928, 0.2629, 0.8074, 0.2685, 0.8516, 0.2502, 0.8516, 0.2502, 0.8074, 0.2685, 0.711, 0.2814, 0.6668, 0.2631, 0.6668, 0.2631, 0.711, 0.2814, 0.3517, 0.5, 0.3333, 0.5442, 0.3333, 0.5442, 0.3517, 0.5, 0.8516, 0.2502, 0.8958, 0.2685, 0.8958, 0.2685, 0.8516, 0.2502, 0.5704, 0.2501, 0.6146, 0.2684, 0.6146, 0.2684, 0.5704, 0.2501, 0.4299, 0.1564, 0.4741, 0.1747, 0.4741, 0.1747, 0.4299, 0.1564, 0.8074, 0.3568, 0.7983, 0.3347, 0.7983, 0.3347, 0.8074, 0.3568, 0.5704, 0.3751, 0.5262, 0.3568, 0.5262, 0.3568, 0.5704, 0.3751, 0.3857, 0.1746, 0.4299, 0.1564, 0.4299, 0.1564, 0.3857, 0.1746, 0.4922, 0.7813, 0.4739, 0.8255, 0.4739, 0.8255, 0.4922, 0.7813, 0.2451, 0.1692, 0.2359, 0.1471, 0.2359, 0.1471, 0.2451, 0.1692, 0.5262, 0.4559, 0.5704, 0.4376, 0.5704, 0.4376, 0.5262, 0.4559, 0.474, 0.3621, 0.4832, 0.3842, 0.4832, 0.3842, 0.474, 0.3621, 0.508, 0.1251, 0.5263, 0.08096, 0.5263, 0.08096, 0.508, 0.1251, 0.211, 0.7812, 0.1926, 0.8254, 0.1926, 0.8254, 0.211, 0.7812, 0.3516, 0.3125, 0.3334, 0.3567, 0.3334, 0.3567, 0.3516, 0.3125, 0.6486, 0.2189, 0.6669, 0.1747, 0.6669, 0.1747, 0.6486, 0.2189, 0.3765, 0.4284, 0.3673, 0.4063, 0.3673, 0.4063, 0.3765, 0.4284, 0.4741, 0.1747, 0.4832, 0.1968, 0.4832, 0.1968, 0.4741, 0.1747, 0.7643, 0.4284, 0.7552, 0.4505, 0.7552, 0.4505, 0.7643, 0.4284, 0.2892, 0.4375, 0.3334, 0.4558, 0.3334, 0.4558, 0.2892, 0.4375, 0.2893, 0.1875, 0.2451, 0.1692, 0.2451, 0.1692, 0.2893, 0.1875, 0.7982, 0.6654, 0.8074, 0.6433, 0.8074, 0.6433, 0.7982, 0.6654, 0.245, 0.4558, 0.2892, 0.4375, 0.2892, 0.4375, 0.245, 0.4558, 0.5704, 0.4376, 0.6146, 0.4559, 0.6146, 0.4559, 0.5704, 0.4376, 0.08615, 0.2187, 0.1045, 0.1745, 0.1045, 0.1745, 0.08615, 0.2187, 0.3765, 0.1967, 0.3857, 0.1746, 0.3857, 0.1746, 0.3765, 0.1967, 0.6146, 0.3568, 0.5704, 0.3751, 0.5704, 0.3751, 0.6146, 0.3568, 0.6146, 0.4559, 0.6329, 0.5001, 0.6329, 0.5001, 0.6146, 0.4559, 0.08609, 0.4062, 0.1044, 0.362, 0.1044, 0.362, 0.08609, 0.4062, 0.5079, 0.5, 0.5262, 0.4559, 0.5262, 0.4559, 0.5079, 0.5, 0.1485, 0.5312, 0.1927, 0.5495, 0.1927, 0.5495, 0.1485, 0.5312, 0.3515, 0.875, 0.3332, 0.9192, 0.3332, 0.9192, 0.3515, 0.875, 0.3673, 0.5938, 0.3764, 0.5717, 0.3764, 0.5717, 0.3673, 0.5938, 0.474, 0.263, 0.4299, 0.2813, 0.4299, 0.2813, 0.474, 0.263, 0.1043, 0.5495, 0.1485, 0.5312, 0.1485, 0.5312, 0.1043, 0.5495, 0.6668, 0.2631, 0.6486, 0.2189, 0.6486, 0.2189, 0.6668, 0.2631, 0.8074, 0.5443, 0.7891, 0.5001, 0.7891, 0.5001, 0.8074, 0.5443, 0.6146, 0.2684, 0.6329, 0.3126, 0.6329, 0.3126, 0.6146, 0.2684, 0.5262, 0.5442, 0.5079, 0.5, 0.5079, 0.5, 0.5262, 0.5442, 0.7643, 0.8033, 0.7552, 0.8254, 0.7552, 0.8254, 0.7643, 0.8033, 0.474, 0.5496, 0.4923, 0.5938, 0.4923, 0.5938, 0.474, 0.5496, 0.8958, 0.9191, 0.8516, 0.9374, 0.8516, 0.9374, 0.8958, 0.9191, 0.7552, 0.638, 0.711, 0.6563, 0.711, 0.6563, 0.7552, 0.638, 0.3333, 0.6433, 0.3402, 0.6599, 0.3402, 0.6599, 0.3333, 0.6433, 0.1486, 0.3437, 0.1928, 0.362, 0.1928, 0.362, 0.1486, 0.3437, 0.711, 0.6563, 0.6668, 0.638, 0.6668, 0.638, 0.711, 0.6563, 0.8516, 0.1877, 0.8074, 0.1694, 0.8074, 0.1694, 0.8516, 0.1877, 0.1044, 0.362, 0.1486, 0.3437, 0.1486, 0.3437, 0.1044, 0.362, 0.6485, 0.5938, 0.6576, 0.5717, 0.6576, 0.5717, 0.6485, 0.5938, 0.8958, 0.1694, 0.8516, 0.1877, 0.8516, 0.1877, 0.8958, 0.1694, 0.2358, 0.4779, 0.245, 0.4558, 0.245, 0.4558, 0.2358, 0.4779, 0.8957, 0.6433, 0.914, 0.6875, 0.914, 0.6875, 0.8957, 0.6433, 0.7891, 0.3126, 0.7983, 0.2906, 0.7983, 0.2906, 0.7891, 0.3126, 0.1928, 0.4504, 0.1486, 0.4687, 0.1486, 0.4687, 0.1928, 0.4504, 0.1044, 0.4504, 0.08609, 0.4062, 0.08609, 0.4062, 0.1044, 0.4504, 0.7983, 0.2906, 0.8074, 0.2685, 0.8074, 0.2685, 0.7983, 0.2906, 0.2267, 0.5, 0.2358, 0.4779, 0.2358, 0.4779, 0.2267, 0.5, 0.711, 0.7188, 0.7552, 0.7371, 0.7552, 0.7371, 0.711, 0.7188, 0.7552, 0.2631, 0.711, 0.2814, 0.711, 0.2814, 0.7552, 0.2631, 0.1486, 0.4687, 0.1044, 0.4504, 0.1044, 0.4504, 0.1486, 0.4687, 0.6668, 0.7371, 0.711, 0.7188, 0.711, 0.7188, 0.6668, 0.7371, 0.7735, 0.4064, 0.7643, 0.4284, 0.7643, 0.4284, 0.7735, 0.4064, 0.6329, 0.3126, 0.6146, 0.3568, 0.6146, 0.3568, 0.6329, 0.3126, 0.8516, 0.75, 0.8074, 0.7317, 0.8074, 0.7317, 0.8516, 0.75, 0.245, 0.5442, 0.2267, 0.5, 0.2267, 0.5, 0.245, 0.5442, 0.1929, 0.1746, 0.202, 0.1967, 0.202, 0.1967, 0.1929, 0.1746, 0.7552, 0.3622, 0.7735, 0.4064, 0.7735, 0.4064, 0.7552, 0.3622, 0.211, 0.5937, 0.2019, 0.6158, 0.2019, 0.6158, 0.211, 0.5937, 0.6577, 0.8033, 0.6485, 0.7813, 0.6485, 0.7813, 0.6577, 0.8033, 0.3856, 0.8255, 0.3764, 0.8034, 0.3764, 0.8034, 0.3856, 0.8255, 0.474, 0.638, 0.4298, 0.6563, 0.4298, 0.6563, 0.474, 0.638, 0.3764, 0.8034, 0.3673, 0.7813, 0.3673, 0.7813, 0.3764, 0.8034, 0.8074, 0.4559, 0.8516, 0.4376, 0.8516, 0.4376, 0.8074, 0.4559, 0.3856, 0.5496, 0.4298, 0.5313, 0.4298, 0.5313, 0.3856, 0.5496, 0.4739, 0.7371, 0.4922, 0.7813, 0.4922, 0.7813, 0.4739, 0.7371, 0.7552, 0.5496, 0.7643, 0.5717, 0.7643, 0.5717, 0.7552, 0.5496, 0.3518, 0.1251, 0.3426, 0.1472, 0.3426, 0.1472, 0.3518, 0.1251, 0.2019, 0.6158, 0.1927, 0.6379, 0.1927, 0.6379, 0.2019, 0.6158, 0.6329, 0.5001, 0.6146, 0.5442, 0.6146, 0.5442, 0.6329, 0.5001, 0.2266, 0.6875, 0.2358, 0.6654, 0.2358, 0.6654, 0.2266, 0.6875, 0.2019, 0.4283, 0.1928, 0.4504, 0.1928, 0.4504, 0.2019, 0.4283, 0.6576, 0.5717, 0.6668, 0.5496, 0.6668, 0.5496, 0.6576, 0.5717, 0.2358, 0.7096, 0.2266, 0.6875, 0.2266, 0.6875, 0.2358, 0.7096, 0.7891, 0.5001, 0.8074, 0.4559, 0.8074, 0.4559, 0.7891, 0.5001])
me_floor.materials.append(mat_floor)
me_floor.materials.append(mat_slot)
me_floor.use_mirror_vertex_groups = False
me_floor.update()
me_cone = bpy.data.meshes.new('Cone')
me_cone.from_pydata([(0.0, 0.125, -0.04175), (0.08839, 0.08839, -0.04175), (0.125, -5.464e-09, -0.04175), (0.08839, -0.08839, -0.04175), (-1.093e-08, -0.125, -0.04175), (-0.08839, -0.08839, -0.04175), (-0.125, 1.491e-09, -0.04175), (-0.08839, 0.08839, -0.04175), (-0.002757, 0.002757, 3.833), (-0.003899, 4.65e-11, 3.833), (-0.002757, -0.002757, 3.833), (-3.408e-10, -0.003899, 3.833), (0.002757, -0.002757, 3.833), (0.003899, -1.704e-10, 3.833), (0.002757, 0.002757, 3.833), (0.0, 0.003899, 3.833), (0.0, 0.003899, 3.833), (-0.002757, 0.002757, 3.833), (-0.003899, 4.65e-11, 3.833), (-0.002757, -0.002757, 3.833), (-3.408e-10, -0.003899, 3.833), (0.002757, -0.002757, 3.833), (0.003899, -1.704e-10, 3.833), (0.002757, 0.002757, 3.833)], [], [(1, 23, 22, 2), (2, 22, 21, 3), (3, 21, 20, 4), (4, 20, 19, 5), (5, 19, 18, 6), (6, 18, 8, 7), (0, 15, 23, 1), (17, 9, 10, 11, 12, 13, 14, 16), (7, 8, 15, 0)])
me_cone.polygons.foreach_set('use_smooth', [True] * 9)
_uv = me_cone.uv_layers.new(name='UVMap')
_uv.uv.foreach_set('vector', [0.08389, 3.913e-06, 0.1177, 0.9997, 0.1162, 0.9998, 0.03468, 0.002846, 0.03468, 0.002846, 0.1162, 0.9998, 0.1151, 0.9999, 0.0, 0.006862, 0.2029, 0.997, 0.2844, 0.0, 0.286, 8.869e-05, 0.2521, 0.9998, 0.2521, 0.9998, 0.286, 8.869e-05, 0.2871, 8.881e-05, 0.2871, 0.9998, 0.1188, 0.997, 0.2003, 0.0, 0.2018, 8.869e-05, 0.168, 0.9998, 0.168, 0.9998, 0.2018, 8.869e-05, 0.2029, 8.881e-05, 0.2029, 0.9998, 0.1188, 0.0, 0.1188, 0.9997, 0.1177, 0.9997, 0.08389, 3.913e-06, 0.3363, 0.001087, 0.3374, 0.0, 0.339, 2.328e-10, 0.3401, 0.001087, 0.3401, 0.002625, 0.339, 0.003712, 0.3374, 0.003712, 0.3363, 0.002625, 0.3363, 4.657e-09, 0.3125, 1.0, 0.3109, 1.0, 0.2871, 0.0])
me_cone.materials.append(mat_spike)
me_cone.update()
me_cone_001 = bpy.data.meshes.new('Cone.001')
me_cone_001.from_pydata([(0.0, 0.125, -0.04175), (0.08839, 0.08839, -0.04175), (0.125, -5.464e-09, -0.04175), (0.08839, -0.08839, -0.04175), (-1.093e-08, -0.125, -0.04175), (-0.08839, -0.08839, -0.04175), (-0.125, 1.491e-09, -0.04175), (-0.08839, 0.08839, -0.04175), (-0.002757, 0.002757, 3.833), (-0.003899, 4.649e-11, 3.833), (-0.002757, -0.002757, 3.833), (-3.408e-10, -0.003899, 3.833), (0.002757, -0.002757, 3.833), (0.003899, -1.704e-10, 3.833), (0.002757, 0.002757, 3.833), (0.0, 0.003899, 3.833), (0.0, 0.003899, 3.833), (-0.002757, 0.002757, 3.833), (-0.003899, 4.649e-11, 3.833), (-0.002757, -0.002757, 3.833), (-3.408e-10, -0.003899, 3.833), (0.002757, -0.002757, 3.833), (0.003899, -1.704e-10, 3.833), (0.002757, 0.002757, 3.833)], [], [(1, 23, 22, 2), (2, 22, 21, 3), (3, 21, 20, 4), (4, 20, 19, 5), (5, 19, 18, 6), (6, 18, 8, 7), (0, 15, 23, 1), (17, 9, 10, 11, 12, 13, 14, 16), (7, 8, 15, 0)])
me_cone_001.polygons.foreach_set('use_smooth', [True] * 9)
_uv = me_cone_001.uv_layers.new(name='UVMap')
_uv.uv.foreach_set('vector', [0.08389, 3.913e-06, 0.1177, 0.9997, 0.1162, 0.9998, 0.03468, 0.002846, 0.03468, 0.002846, 0.1162, 0.9998, 0.1151, 0.9999, 0.0, 0.006862, 0.2029, 0.997, 0.2844, 0.0, 0.286, 8.869e-05, 0.2521, 0.9998, 0.2521, 0.9998, 0.286, 8.869e-05, 0.2871, 8.881e-05, 0.2871, 0.9998, 0.1188, 0.997, 0.2003, 0.0, 0.2018, 8.869e-05, 0.168, 0.9998, 0.168, 0.9998, 0.2018, 8.869e-05, 0.2029, 8.881e-05, 0.2029, 0.9998, 0.1188, 0.0, 0.1188, 0.9997, 0.1177, 0.9997, 0.08389, 3.913e-06, 0.3363, 0.001087, 0.3374, 0.0, 0.339, 2.328e-10, 0.3401, 0.001087, 0.3401, 0.002625, 0.339, 0.003712, 0.3374, 0.003712, 0.3363, 0.002625, 0.3363, 4.657e-09, 0.3125, 1.0, 0.3109, 1.0, 0.2871, 0.0])
me_cone_001.materials.append(mat_spike)
me_cone_001.update()
arm_armature = bpy.data.armatures.new('Armature')  # bones are not reproduced

# ---- objects
ob_floor = bpy.data.objects.new('Floor', me_floor)
ob_light = bpy.data.objects.new('Light', light_light)
ob_camera = bpy.data.objects.new('Camera', cam_camera)
ob_cone = bpy.data.objects.new('Cone', me_cone)
ob_cone2 = bpy.data.objects.new('Cone2', me_cone_001)
ob_armature = bpy.data.objects.new('Armature', arm_armature)

# ---- transforms, parenting, visibility, modifiers, constraints
ob_floor.location = (0.0, 0.0, 0.0)
ob_floor.lock_rotations_4d = False
ob_floor.empty_display_type = 'ARROWS'
ob_floor.lineart.crease_threshold = 0.0
_m = ob_floor.modifiers.new('EdgeSplit', 'EDGE_SPLIT')
_m.split_angle = 1.047
ob_light.location = (4.076, 1.005, 5.904)
ob_light.rotation_euler = (0.6503, 0.05522, 1.866)
ob_light.lock_rotations_4d = False
ob_light.empty_display_type = 'ARROWS'
ob_light.color = (0.0, 0.0, 0.0, 0.0)
ob_light.lineart.crease_threshold = 0.0
ob_camera.location = (7.359, -6.926, 4.958)
ob_camera.rotation_euler = (1.109, 0.0, 0.8149)
ob_camera.lock_rotations_4d = False
ob_camera.empty_display_type = 'ARROWS'
ob_camera.color = (0.0, 0.0, 0.0, 0.0)
ob_camera.display_type = 'WIRE'
ob_camera.lineart.crease_threshold = 0.0
ob_cone.parent = ob_armature
ob_cone.matrix_parent_inverse = Matrix(((1.0, -3.179e-08, 0.0, -0.0), (-0.0, 0.0, 1.0, 1.192e-07), (-3.179e-08, -1.0, 0.0, 0.0), (0.0, -0.0, -0.0, 1.0)))
ob_cone.location = (-0.75, -0.7031, 0.0)
_m = ob_cone.modifiers.new('Array', 'ARRAY')
_m.count = 5
_m.use_constant_offset = True
_m.constant_offset_displace = (0.375, 0.0, 0.0)
_m.use_relative_offset = False
_m = ob_cone.modifiers.new('Array.001', 'ARRAY')
_m.count = 3
_m.use_constant_offset = True
_m.constant_offset_displace = (0.0, 0.5625, 0.0)
_m.use_relative_offset = False
ob_cone2.parent = ob_armature
ob_cone2.matrix_parent_inverse = Matrix(((1.0, -3.179e-08, 0.0, -0.0), (-0.0, 0.0, 1.0, 1.192e-07), (-3.179e-08, -1.0, 0.0, 0.0), (0.0, -0.0, -0.0, 1.0)))
ob_cone2.location = (-0.5625, -0.4219, 0.0)
_m = ob_cone2.modifiers.new('Array', 'ARRAY')
_m.count = 4
_m.use_constant_offset = True
_m.constant_offset_displace = (0.375, 0.0, 0.0)
_m.use_relative_offset = False
_m = ob_cone2.modifiers.new('Array.001', 'ARRAY')
_m.count = 3
_m.use_constant_offset = True
_m.constant_offset_displace = (0.0, 0.5625, 0.0)
_m.use_relative_offset = False
ob_armature.location = (0.0, 0.0, 0.0)

# ---- collection membership
col_collection.objects.link(ob_floor)
col_collection.objects.link(ob_light)
col_collection.objects.link(ob_camera)
col_collection.objects.link(ob_cone)
col_collection.objects.link(ob_cone2)
col_collection.objects.link(ob_armature)

# ---- scene / render settings (as saved in the file)
scene.camera = ob_camera
scene.frame_start = 1; scene.frame_end = 90; scene.frame_set(90)
scene.render.engine = 'BLENDER_EEVEE_NEXT'
scene.cycles.sampling_pattern = 'TABULATED_SOBOL'
scene.cycles.use_light_tree = False
scene.view_settings.view_transform = 'Filmic'
bpy.context.view_layer.update()
